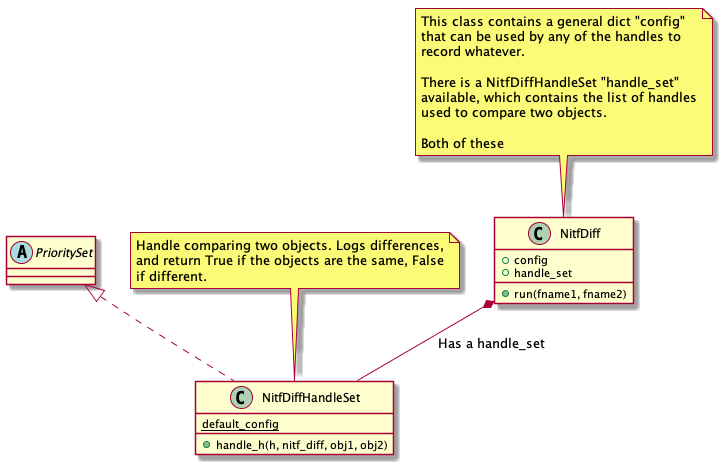

The diagram above was rendered by PlantUML. Its source (embedded in the PNG):
@startuml
class NitfDiff {
   +config
   +handle_set
   +run(fname1, fname2)
}
note top
   This class contains a general dict "config"
   that can be used by any of the handles to
   record whatever.

   There is a NitfDiffHandleSet "handle_set"
   available, which contains the list of handles
   used to compare two objects.

   Both of these
end note

abstract class PrioritySet

class NitfDiffHandleSet {
   +handle_h(h, nitf_diff, obj1, obj2)
   {static} default_config
}
note top
   Handle comparing two objects. Logs differences,
   and return True if the objects are the same, False
   if different.
end note

PrioritySet <|.. NitfDiffHandleSet
NitfDiff *-- NitfDiffHandleSet : Has a handle_set

@enduml